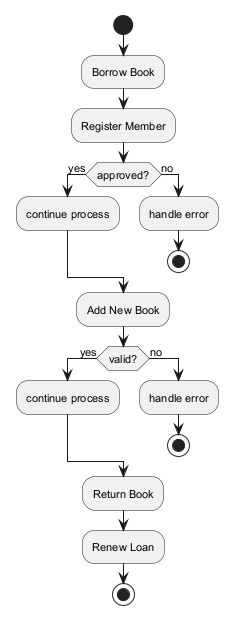

The diagram above was rendered by PlantUML. Its source (embedded in the PNG):
@startuml
skinparam defaultFontSize 11
start
:Borrow Book;
:Register Member;
if (approved?) then (yes)
:continue process;
else (no)
:handle error;
stop
endif
:Add New Book;
if (valid?) then (yes)
:continue process;
else (no)
:handle error;
stop
endif
:Return Book;
:Renew Loan;
stop
@enduml